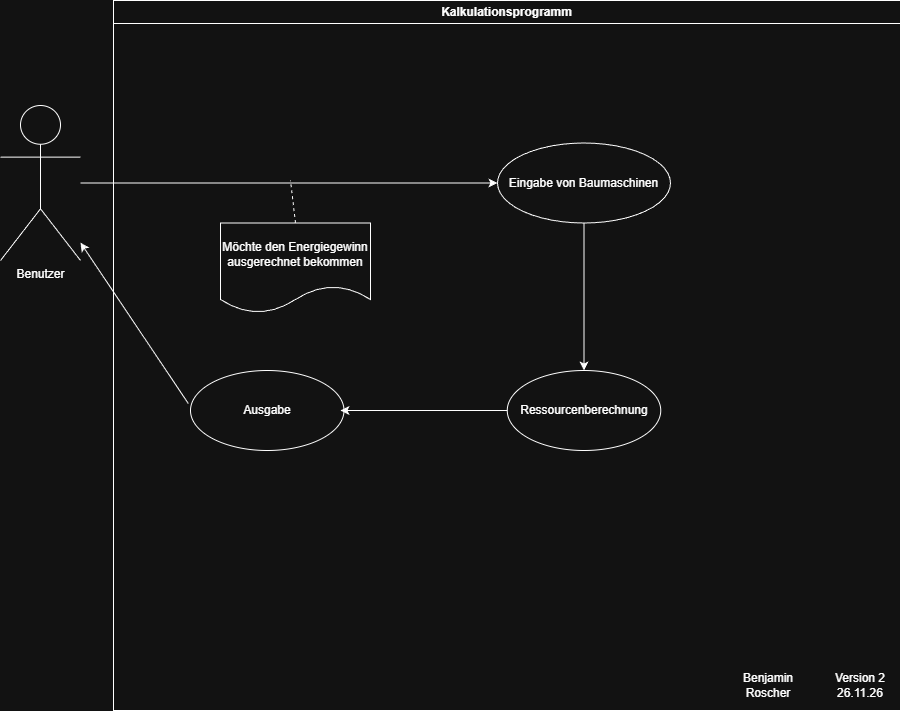

The diagram above was exported from draw.io. Its source (the exported page's mxGraphModel, read from the mxfile embedded in the PNG):
<mxGraphModel dx="2066" dy="1070" grid="1" gridSize="10" guides="1" tooltips="1" connect="1" arrows="1" fold="1" page="1" pageScale="1" pageWidth="827" pageHeight="1169" math="0" shadow="0">
  <root>
    <mxCell id="0" />
    <mxCell id="1" parent="0" />
    <mxCell id="ZEguXoI3WRnUKYIc0xlW-1" parent="1" style="swimlane;whiteSpace=wrap;html=1;" value="Kalkulationsprogramm" vertex="1">
      <mxGeometry height="710" width="787" x="443" y="160" as="geometry">
        <mxRectangle height="30" width="160" x="273" y="100" as="alternateBounds" />
      </mxGeometry>
    </mxCell>
    <mxCell id="ZEguXoI3WRnUKYIc0xlW-3" parent="ZEguXoI3WRnUKYIc0xlW-1" style="ellipse;whiteSpace=wrap;html=1;" value="Eingabe von Baumaschinen" vertex="1">
      <mxGeometry height="80" width="173" x="384" y="142.5" as="geometry" />
    </mxCell>
    <mxCell id="ZEguXoI3WRnUKYIc0xlW-4" parent="ZEguXoI3WRnUKYIc0xlW-1" style="shape=document;whiteSpace=wrap;html=1;boundedLbl=1;" value="Möchte den Energiegewinn ausgerechnet bekommen" vertex="1">
      <mxGeometry height="90" width="150" x="107" y="222.5" as="geometry" />
    </mxCell>
    <mxCell id="ZEguXoI3WRnUKYIc0xlW-18" parent="ZEguXoI3WRnUKYIc0xlW-1" style="text;html=1;whiteSpace=wrap;strokeColor=none;fillColor=none;align=center;verticalAlign=middle;rounded=0;" value="Version 2&lt;div&gt;26.11.26&lt;/div&gt;" vertex="1">
      <mxGeometry height="30" width="60" x="717" y="670" as="geometry" />
    </mxCell>
    <mxCell id="ZEguXoI3WRnUKYIc0xlW-19" parent="ZEguXoI3WRnUKYIc0xlW-1" style="text;html=1;whiteSpace=wrap;strokeColor=none;fillColor=none;align=center;verticalAlign=middle;rounded=0;" value="Benjamin Roscher" vertex="1">
      <mxGeometry height="30" width="100" x="605" y="670" as="geometry" />
    </mxCell>
    <mxCell id="ZEguXoI3WRnUKYIc0xlW-25" edge="1" parent="ZEguXoI3WRnUKYIc0xlW-1" source="ZEguXoI3WRnUKYIc0xlW-3" style="endArrow=classic;html=1;rounded=0;exitX=0.5;exitY=1;exitDx=0;exitDy=0;entryX=0.5;entryY=0;entryDx=0;entryDy=0;" target="ZEguXoI3WRnUKYIc0xlW-5" value="">
      <mxGeometry height="50" relative="1" width="50" as="geometry">
        <mxPoint x="914" y="383" as="sourcePoint" />
        <mxPoint x="912.9547792124813" y="681.6598863272181" as="targetPoint" />
      </mxGeometry>
    </mxCell>
    <mxCell id="ZEguXoI3WRnUKYIc0xlW-5" parent="ZEguXoI3WRnUKYIc0xlW-1" style="ellipse;whiteSpace=wrap;html=1;" value="Ressourcenberechnung" vertex="1">
      <mxGeometry height="80" width="153.5" x="393.75" y="370" as="geometry" />
    </mxCell>
    <mxCell id="ZEguXoI3WRnUKYIc0xlW-27" parent="ZEguXoI3WRnUKYIc0xlW-1" style="ellipse;whiteSpace=wrap;html=1;" value="&lt;div&gt;&lt;span style=&quot;background-color: transparent; color: light-dark(rgb(0, 0, 0), rgb(255, 255, 255));&quot;&gt;Ausgabe&lt;/span&gt;&lt;/div&gt;" vertex="1">
      <mxGeometry height="80" width="153.5" x="77" y="370" as="geometry" />
    </mxCell>
    <mxCell id="ZEguXoI3WRnUKYIc0xlW-24" edge="1" parent="ZEguXoI3WRnUKYIc0xlW-1" source="ZEguXoI3WRnUKYIc0xlW-27" style="endArrow=none;html=1;rounded=0;entryX=0;entryY=0.5;entryDx=0;entryDy=0;exitX=0.977;exitY=0.5;exitDx=0;exitDy=0;exitPerimeter=0;endFill=0;startArrow=classic;startFill=1;" target="ZEguXoI3WRnUKYIc0xlW-5" value="">
      <mxGeometry height="50" relative="1" width="50" as="geometry">
        <Array as="points">
          <mxPoint x="287" y="410" />
        </Array>
        <mxPoint x="237" y="410" as="sourcePoint" />
        <mxPoint x="175" y="460" as="targetPoint" />
      </mxGeometry>
    </mxCell>
    <mxCell id="ZEguXoI3WRnUKYIc0xlW-20" parent="1" style="shape=umlActor;verticalLabelPosition=bottom;verticalAlign=top;html=1;outlineConnect=0;" value="Benutzer" vertex="1">
      <mxGeometry height="155" width="80" x="330" y="265" as="geometry" />
    </mxCell>
    <mxCell id="ZEguXoI3WRnUKYIc0xlW-21" edge="1" parent="1" source="ZEguXoI3WRnUKYIc0xlW-20" style="endArrow=classic;html=1;rounded=0;entryX=0;entryY=0.5;entryDx=0;entryDy=0;" target="ZEguXoI3WRnUKYIc0xlW-3" value="">
      <mxGeometry height="50" relative="1" width="50" as="geometry">
        <mxPoint x="630" y="530" as="sourcePoint" />
        <mxPoint x="680" y="480" as="targetPoint" />
      </mxGeometry>
    </mxCell>
    <mxCell id="ZEguXoI3WRnUKYIc0xlW-22" edge="1" parent="1" source="ZEguXoI3WRnUKYIc0xlW-4" style="endArrow=none;dashed=1;html=1;rounded=0;exitX=0.5;exitY=0;exitDx=0;exitDy=0;" value="">
      <mxGeometry height="50" relative="1" width="50" as="geometry">
        <mxPoint x="630" y="530" as="sourcePoint" />
        <mxPoint x="620" y="340" as="targetPoint" />
      </mxGeometry>
    </mxCell>
    <mxCell id="ZEguXoI3WRnUKYIc0xlW-29" edge="1" parent="1" source="ZEguXoI3WRnUKYIc0xlW-27" style="endArrow=classic;html=1;rounded=0;exitX=-0.014;exitY=0.414;exitDx=0;exitDy=0;exitPerimeter=0;" target="ZEguXoI3WRnUKYIc0xlW-20" value="">
      <mxGeometry height="50" relative="1" width="50" as="geometry">
        <mxPoint x="460" y="560" as="sourcePoint" />
        <mxPoint x="460" y="707" as="targetPoint" />
      </mxGeometry>
    </mxCell>
  </root>
</mxGraphModel>